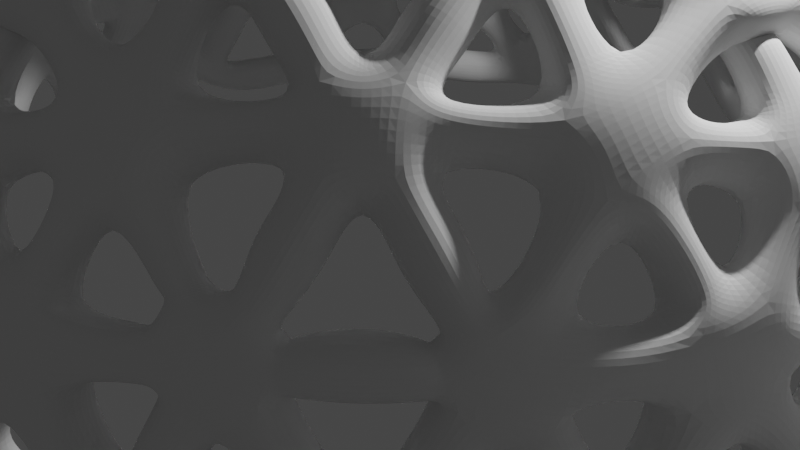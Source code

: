 # Source: UnderwaterCity.blend  (saved by Blender 2.81.16; exported with 4.5.12 LTS)
import bpy
from mathutils import Matrix  # noqa: F401  (used for matrix-valued properties, if any)

bpy.ops.wm.read_factory_settings(use_empty=True)
scene = bpy.context.scene
scene.name = 'Scene'

# ---- collections
col_collection = bpy.data.collections.new('Collection'); scene.collection.children.link(col_collection)
col_main_city = bpy.data.collections.new('Main city'); scene.collection.children.link(col_main_city)

# ---- world
world_world = bpy.data.worlds.new('World'); scene.world = world_world
world_world.use_nodes = True; world_world.node_tree.nodes.clear()
_N = world_world.node_tree.nodes; _L = world_world.node_tree.links
n0 = _N.new('ShaderNodeOutputWorld'); n0.name = 'World Output'; n0.location = (300, 300)
n1 = _N.new('ShaderNodeBackground'); n1.name = 'Background'; n1.location = (10, 300)
n1.inputs[0].default_value = (0.05088, 0.05088, 0.05088, 1.0)
_L.new(n1.outputs[0], n0.inputs[0])
n0.is_active_output = True
world_world.color = (0.05088, 0.05088, 0.05088)
world_world.use_sun_shadow = False
world_world.sun_shadow_jitter_overblur = 0.0

# ---- cameras
cam_camera = bpy.data.cameras.new('Camera')
cam_camera.clip_end = 100.0
cam_camera.ortho_scale = 7.314

# ---- lights
light_light = bpy.data.lights.new('Light', 'POINT')
light_light.transmission_factor = 0.0
light_light.energy = 1000.0
light_light.shadow_soft_size = 0.1
light_light.shadow_maximum_resolution = 0.006
light_light.use_absolute_resolution = True

# ---- meshes
me_icosphere_001 = bpy.data.meshes.new('Icosphere.001')
me_icosphere_001.from_pydata([(0.691, -2.127, 1.118), (-1.809, -1.314, 1.118), (-1.809, 1.314, 1.118), (0.691, 2.127, 1.118), (2.236, 0.0, 1.118), (0.0, 0.0, 2.5), (2.378, -0.7725, 0.0), (2.378, 0.7725, 0.0), (0.0, -2.5, 0.0), (1.469, -2.023, 0.0), (-2.378, -0.7725, 0.0), (-1.469, -2.023, 0.0), (-1.469, 2.023, 0.0), (-2.378, 0.7725, 0.0), (1.469, 2.023, 0.0), (0.0, 2.5, 0.0), (1.72, -1.25, 1.314), (-0.6572, -2.023, 1.314), (-2.127, 0.0, 1.314), (-0.6572, 2.023, 1.314), (1.72, 1.25, 1.314), (0.4061, -1.25, 2.127), (1.314, 0.0, 2.127), (-1.063, -0.7725, 2.127), (-1.063, 0.7725, 2.127), (0.4061, 1.25, 2.127)], [(7, 4), (9, 0), (11, 1), (13, 2), (15, 3), (16, 0), (17, 1), (18, 2), (19, 3), (20, 4), (21, 0), (22, 5), (23, 1), (24, 2), (25, 3), (4, 6), (0, 8), (1, 10), (2, 12), (3, 14), (4, 16), (0, 17), (1, 18), (2, 19), (3, 20), (5, 21), (4, 22), (5, 23), (5, 24), (5, 25), (22, 25), (22, 20), (25, 20), (25, 24), (25, 19), (24, 19), (24, 23), (24, 18), (23, 18), (23, 21), (23, 17), (21, 17), (21, 22), (21, 16), (22, 16), (7, 20), (7, 14), (20, 14), (15, 19), (15, 12), (19, 12), (13, 18), (18, 10), (11, 17), (11, 8), (17, 8), (9, 16), (9, 6), (16, 6), (14, 15), (12, 13), (10, 11), (8, 9), (6, 7)], [])
_uv = me_icosphere_001.uv_layers.new(name='UVMap')
_uv.uv.foreach_set('vector', [])
me_icosphere_001.use_remesh_fix_poles = True
me_icosphere_001.use_remesh_preserve_attributes = False
me_icosphere_001.use_mirror_vertex_groups = False
me_icosphere_001.update()
me_icosphere_002 = bpy.data.meshes.new('Icosphere.002')
me_icosphere_002.from_pydata([(1.122, -0.7725, 0.0), (1.122, 0.7725, 0.0), (1.373, 0.0, 1.314), (0.0, -0.7725, 0.0), (0.0, 0.7725, 0.0), (0.0, 0.0, 1.314)], [(1, 2), (2, 0), (4, 5), (5, 3), (0, 3), (5, 2), (4, 1)], [])
_uv = me_icosphere_002.uv_layers.new(name='UVMap')
_uv.uv.foreach_set('vector', [])
me_icosphere_002.use_remesh_fix_poles = True
me_icosphere_002.use_remesh_preserve_attributes = False
me_icosphere_002.use_mirror_vertex_groups = False
me_icosphere_002.update()
me_icosphere = bpy.data.meshes.new('Icosphere')
me_icosphere.from_pydata([(1.382, -4.253, 2.236), (-3.618, -2.629, 2.236), (-3.618, 2.629, 2.236), (1.382, 4.253, 2.236), (4.472, 0.0, 2.236), (0.0, 0.0, 5.0), (4.783, -0.7381, 1.256), (4.755, -1.545, 0.0), (4.755, 1.545, 0.0), (4.783, 0.7381, 1.256), (0.7761, -4.777, 1.256), (0.0, -5.0, 0.0), (2.939, -4.045, 0.0), (2.18, -4.321, 1.256), (-4.303, -2.214, 1.256), (-4.755, -1.545, 0.0), (-2.939, -4.045, 0.0), (-3.436, -3.409, 1.256), (-3.436, 3.409, 1.256), (-2.939, 4.045, 0.0), (-4.755, 1.545, 0.0), (-4.303, 2.214, 1.256), (2.18, 4.321, 1.256), (2.939, 4.045, 0.0), (0.0, 5.0, 0.0), (0.7761, 4.777, 1.256), (4.155, -1.194, 2.511), (3.441, -2.5, 2.629), (2.42, -3.583, 2.512), (0.1482, -4.321, 2.512), (-1.314, -4.045, 2.629), (-2.66, -3.409, 2.512), (-4.064, -1.476, 2.512), (-4.253, 0.0, 2.629), (-4.064, 1.476, 2.512), (-2.66, 3.409, 2.512), (-1.314, 4.045, 2.629), (0.1482, 4.321, 2.512), (2.42, 3.583, 2.512), (3.441, 2.5, 2.629), (4.155, 1.194, 2.511), (0.388, -1.194, 4.84), (0.8123, -2.5, 4.253), (1.164, -3.583, 3.288), (3.767, 0.0, 3.288), (2.629, 0.0, 4.253), (1.256, 0.0, 4.84), (-1.016, -0.7381, 4.84), (-2.127, -1.545, 4.253), (-3.048, -2.214, 3.288), (-1.016, 0.7381, 4.84), (-2.127, 1.545, 4.253), (-3.048, 2.214, 3.288), (0.388, 1.194, 4.84), (0.8123, 2.5, 4.253), (1.164, 3.583, 3.288), (1.809, 1.314, 4.472), (3.191, 1.314, 3.618), (2.236, 2.629, 3.618), (-0.691, 2.127, 4.472), (-0.2639, 3.441, 3.618), (-1.809, 2.939, 3.618), (-2.236, 0.0, 4.472), (-3.354, 0.8123, 3.618), (-3.354, -0.8123, 3.618), (-0.691, -2.127, 4.472), (-1.809, -2.939, 3.618), (-0.2639, -3.441, 3.618), (1.809, -1.314, 4.472), (2.236, -2.629, 3.618), (3.191, -1.314, 3.618), (4.309, 2.127, 1.382), (4.045, 2.939, 0.0), (3.354, 3.441, 1.382), (-0.691, 4.755, 1.382), (-1.545, 4.755, -2.624e-06), (-2.236, 4.253, 1.382), (-4.736, 0.8123, 1.382), (-5.0, -1.771e-06, 3.149e-06), (-4.736, -0.8123, 1.382), (-2.236, -4.253, 1.382), (-1.545, -4.755, -4.067e-06), (-0.691, -4.755, 1.382), (3.354, -3.441, 1.382), (4.045, -2.939, -9.446e-06), (4.309, -2.127, 1.382), (1.545, 4.755, 0.0), (-4.045, 2.939, 0.0), (-4.045, -2.939, 0.0), (1.545, -4.755, 0.0), (5.0, 0.0, 0.0)], [(9, 4), (13, 0), (17, 1), (21, 2), (25, 3), (28, 0), (31, 1), (34, 2), (37, 3), (40, 4), (43, 0), (46, 5), (49, 1), (52, 2), (55, 3), (4, 6), (6, 7), (8, 9), (0, 10), (10, 11), (12, 13), (1, 14), (14, 15), (16, 17), (2, 18), (18, 19), (20, 21), (3, 22), (22, 23), (24, 25), (4, 26), (26, 27), (27, 28), (0, 29), (29, 30), (30, 31), (1, 32), (32, 33), (33, 34), (2, 35), (35, 36), (36, 37), (3, 38), (38, 39), (39, 40), (5, 41), (41, 42), (42, 43), (4, 44), (44, 45), (45, 46), (5, 47), (47, 48), (48, 49), (5, 50), (50, 51), (51, 52), (5, 53), (53, 54), (54, 55), (46, 53), (56, 54), (45, 56), (58, 55), (44, 57), (57, 58), (46, 56), (53, 56), (45, 57), (56, 57), (56, 58), (54, 58), (44, 40), (57, 40), (57, 39), (58, 39), (58, 38), (55, 38), (53, 50), (59, 51), (54, 59), (61, 52), (55, 60), (60, 61), (53, 59), (50, 59), (54, 60), (59, 60), (59, 61), (51, 61), (55, 37), (60, 37), (60, 36), (61, 36), (61, 35), (52, 35), (50, 47), (62, 48), (51, 62), (64, 49), (52, 63), (63, 64), (50, 62), (47, 62), (51, 63), (62, 63), (62, 64), (48, 64), (52, 34), (63, 34), (63, 33), (64, 33), (64, 32), (49, 32), (47, 41), (65, 42), (48, 65), (67, 43), (49, 66), (66, 67), (47, 65), (41, 65), (48, 66), (65, 66), (65, 67), (42, 67), (49, 31), (66, 31), (66, 30), (67, 30), (67, 29), (43, 29), (41, 46), (68, 45), (42, 68), (70, 44), (43, 69), (69, 70), (41, 68), (46, 68), (42, 69), (68, 69), (68, 70), (45, 70), (43, 28), (69, 28), (69, 27), (70, 27), (70, 26), (44, 26), (9, 40), (71, 39), (8, 71), (73, 38), (72, 73), (9, 71), (40, 71), (8, 72), (71, 72), (71, 73), (39, 73), (72, 23), (73, 23), (73, 22), (38, 22), (25, 37), (74, 36), (24, 74), (76, 35), (75, 76), (25, 74), (37, 74), (74, 75), (74, 76), (36, 76), (75, 19), (76, 19), (76, 18), (35, 18), (21, 34), (77, 33), (20, 77), (79, 32), (78, 79), (21, 77), (34, 77), (20, 78), (77, 78), (77, 79), (33, 79), (79, 15), (79, 14), (32, 14), (17, 31), (80, 30), (16, 80), (82, 29), (81, 82), (17, 80), (31, 80), (16, 81), (80, 81), (80, 82), (30, 82), (81, 11), (82, 11), (82, 10), (29, 10), (13, 28), (83, 27), (12, 83), (85, 26), (84, 85), (13, 83), (28, 83), (12, 84), (83, 84), (83, 85), (27, 85), (84, 7), (85, 7), (85, 6), (26, 6), (22, 25), (86, 24), (23, 86), (22, 86), (25, 86), (18, 21), (87, 20), (19, 87), (18, 87), (21, 87), (14, 17), (88, 16), (15, 88), (14, 88), (17, 88), (10, 13), (89, 12), (10, 89), (13, 89), (6, 9), (7, 90), (6, 90), (9, 90)], [])
_uv = me_icosphere.uv_layers.new(name='UVMap')
_uv.uv.foreach_set('vector', [])
me_icosphere.use_remesh_fix_poles = True
me_icosphere.use_remesh_preserve_attributes = False
me_icosphere.use_mirror_vertex_groups = False
me_icosphere.update()

# ---- objects
ob_light = bpy.data.objects.new('Light', light_light)
ob_camera = bpy.data.objects.new('Camera', cam_camera)
ob_icosphere = bpy.data.objects.new('Icosphere', me_icosphere_001)
ob_icosphere_001 = bpy.data.objects.new('Icosphere.001', me_icosphere_002)
ob_main_dome = bpy.data.objects.new('Main dome', me_icosphere)

# ---- transforms, parenting, visibility, modifiers, constraints
ob_light.location = (4.076, 1.005, 5.904)
ob_light.rotation_euler = (0.6503, 0.05522, 1.866)
ob_light.lock_rotations_4d = False
ob_light.empty_display_type = 'ARROWS'
ob_light.color = (0.0, 0.0, 0.0, 0.0)
ob_light.lineart.crease_threshold = 0.0
ob_camera.location = (7.359, -6.926, 4.958)
ob_camera.rotation_euler = (1.109, 0.0, 0.8149)
ob_camera.lock_rotations_4d = False
ob_camera.empty_display_type = 'ARROWS'
ob_camera.color = (0.0, 0.0, 0.0, 0.0)
ob_camera.display_type = 'WIRE'
ob_camera.lineart.crease_threshold = 0.0
ob_icosphere.location = (11.0, 0.0, 0.0)
ob_icosphere.lineart.crease_threshold = 0.0
_m = ob_icosphere.modifiers.new('Skin', 'SKIN')
_m = ob_icosphere.modifiers.new('Subdivision', 'SUBSURF')
_m.uv_smooth = 'PRESERVE_CORNERS'
_m.levels = 3
_m.render_levels = 3
_m.show_only_control_edges = False
ob_icosphere_001.location = (6.8, 0.0, 0.0)
ob_icosphere_001.lineart.crease_threshold = 0.0
_m = ob_icosphere_001.modifiers.new('Mirror', 'MIRROR')
_m = ob_icosphere_001.modifiers.new('Skin', 'SKIN')
_m.branch_smoothing = 1.0
_m = ob_icosphere_001.modifiers.new('Subdivision', 'SUBSURF')
_m.uv_smooth = 'PRESERVE_CORNERS'
_m.levels = 3
_m.render_levels = 4
_m.show_only_control_edges = False
ob_main_dome.location = (0.0, 0.0, 0.0)
ob_main_dome.rotation_euler = (0.0, -0.0, -0.1745)
ob_main_dome.lineart.crease_threshold = 0.0
_m = ob_main_dome.modifiers.new('Skin', 'SKIN')
_m.branch_smoothing = 1.0
_m = ob_main_dome.modifiers.new('Subdivision', 'SUBSURF')
_m.uv_smooth = 'PRESERVE_CORNERS'
_m.levels = 3
_m.render_levels = 3
_m.show_only_control_edges = False

# ---- collection membership
col_collection.objects.link(ob_light)
col_collection.objects.link(ob_camera)
col_collection.objects.link(ob_icosphere)
col_collection.objects.link(ob_icosphere_001)
col_main_city.objects.link(ob_main_dome)

# ---- scene / render settings (as saved in the file)
scene.camera = ob_camera
scene.frame_start = 1; scene.frame_end = 250; scene.frame_set(1)
scene.render.engine = 'BLENDER_EEVEE_NEXT'
scene.cycles.use_denoising = False
scene.cycles.samples = 128
scene.cycles.sampling_pattern = 'TABULATED_SOBOL'
scene.cycles.use_adaptive_sampling = False
scene.cycles.use_light_tree = False
scene.view_settings.view_transform = 'Filmic'
bpy.context.view_layer.update()

